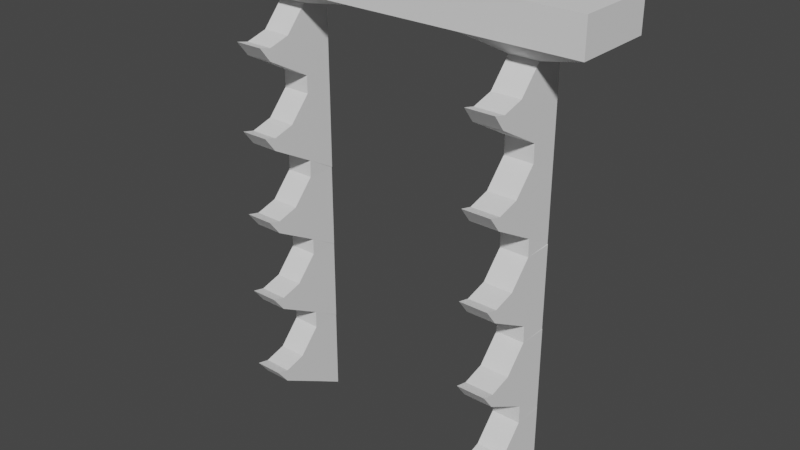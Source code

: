 # Source: weapon_rack_2.blend  (saved by Blender 2.81.16; exported with 4.5.12 LTS)
import bpy
from mathutils import Matrix  # noqa: F401  (used for matrix-valued properties, if any)

bpy.ops.wm.read_factory_settings(use_empty=True)
scene = bpy.context.scene
scene.name = 'Scene'

# ---- collections
col_collection = bpy.data.collections.new('Collection'); scene.collection.children.link(col_collection)

# ---- world
world_world = bpy.data.worlds.new('World'); scene.world = world_world
world_world.use_nodes = True; world_world.node_tree.nodes.clear()
_N = world_world.node_tree.nodes; _L = world_world.node_tree.links
n0 = _N.new('ShaderNodeOutputWorld'); n0.name = 'World Output'; n0.location = (300, 300)
n1 = _N.new('ShaderNodeBackground'); n1.name = 'Background'; n1.location = (10, 300)
n1.inputs[0].default_value = (0.05088, 0.05088, 0.05088, 1.0)
_L.new(n1.outputs[0], n0.inputs[0])
n0.is_active_output = True
world_world.color = (0.05088, 0.05088, 0.05088)
world_world.use_sun_shadow = False
world_world.sun_shadow_jitter_overblur = 0.0

# ---- meshes
me_cube_001 = bpy.data.meshes.new('Cube.001')
me_cube_001.from_pydata([(5.951, -1.0, 11.8), (5.951, -1.0, 12.89), (5.951, 0.8123, 11.8), (5.951, 0.8123, 12.89), (5.872, -1.741, 11.8), (5.872, -1.741, 12.89), (4.311, -0.9872, 11.27), (5.872, 0.8123, 12.89), (4.574, -1.741, 12.89), (4.574, -1.0, 12.89), (4.574, 0.8123, 11.8), (4.574, 0.8123, 12.89), (5.951, -1.741, 12.89), (5.951, -1.741, 11.8), (5.872, -1.0, 12.89), (4.574, -1.741, 11.8), (3.423, -0.9872, 11.27), (5.872, 0.8123, 11.8), (5.951, 0.3418, 11.8), (5.951, 0.3418, 12.89), (5.872, 0.3418, 12.89), (4.574, 0.3418, 12.89), (4.311, -0.06973, 11.27), (3.423, -0.06973, 11.27), (3.422, -0.06822, 7.057), (4.31, -0.06822, 7.057), (3.422, -2.731, 7.77), (4.31, -2.731, 7.77), (3.422, -0.9838, 6.529), (4.31, -0.9838, 6.529), (3.422, -0.06822, 6.013), (4.31, -0.06822, 6.013), (4.311, -0.06973, 9.177), (3.423, -0.06973, 9.177), (4.311, -2.375, 9.942), (3.423, -2.375, 9.942), (4.311, -0.06973, 10.22), (3.423, -0.06973, 10.22), (4.311, -2.347, 10.32), (3.423, -2.347, 10.32), (3.422, -1.666, 7.87), (4.31, -1.666, 7.87), (3.422, -0.06822, 8.101), (4.31, -0.06822, 8.101), (3.422, -2.346, 7.677), (4.31, -2.346, 7.677), (3.422, -0.06822, 7.579), (4.31, -0.06822, 7.579), (3.422, -2.374, 7.3), (4.31, -2.374, 7.3), (3.422, -0.06822, 6.535), (4.31, -0.06822, 6.535), (3.422, -0.06822, 8.623), (4.31, -0.06822, 8.623), (3.422, -0.9857, 8.623), (4.31, -0.9857, 8.623), (4.311, -0.06973, 10.74), (3.423, -0.06973, 10.74), (4.311, -1.667, 10.51), (3.423, -1.667, 10.51), (4.311, -0.06973, 8.655), (3.423, -0.06973, 8.655), (4.311, -0.9854, 9.171), (3.423, -0.9854, 9.171), (4.311, -2.732, 10.41), (3.423, -2.732, 10.41), (4.311, -0.06973, 9.699), (3.423, -0.06973, 9.699), (3.435, -0.07008, 4.427), (4.323, -0.07008, 4.427), (3.435, -2.733, 5.14), (4.323, -2.733, 5.14), (3.435, -0.9857, 3.899), (4.323, -0.9857, 3.899), (3.435, -0.07008, 3.387), (4.323, -0.07008, 3.382), (3.435, -1.668, 5.239), (4.323, -1.668, 5.239), (3.435, -0.07008, 5.471), (4.323, -0.07008, 5.471), (3.435, -2.348, 5.046), (4.323, -2.348, 5.046), (3.435, -0.07008, 4.949), (4.323, -0.07008, 4.949), (3.435, -2.376, 4.67), (4.323, -2.376, 4.67), (3.435, -0.07008, 3.905), (4.323, -0.07008, 3.905), (3.435, -0.07008, 5.993), (4.323, -0.07008, 5.993), (3.435, -0.9875, 5.993), (4.323, -0.9875, 5.993), (3.442, -0.0671, 1.818), (4.33, -0.0671, 1.818), (3.442, -2.73, 2.531), (4.33, -2.73, 2.531), (3.442, -0.9827, 1.291), (4.33, -0.9827, 1.291), (3.442, -0.0671, 0.7742), (4.33, -0.0671, 0.7742), (3.442, -1.665, 2.631), (4.33, -1.665, 2.631), (3.442, -0.0671, 2.863), (4.33, -0.0671, 2.863), (3.442, -2.345, 2.438), (4.33, -2.345, 2.438), (3.442, -0.0671, 2.341), (4.33, -0.0671, 2.341), (3.442, -2.373, 2.062), (4.33, -2.373, 2.062), (3.442, -0.0671, 1.296), (4.33, -0.0671, 1.296), (3.442, -0.0671, 3.363), (4.33, -0.0671, 3.363), (3.442, -0.9845, 3.385), (4.33, -0.9845, 3.385), (3.447, -0.06831, -0.8313), (4.334, -0.06831, -0.8313), (3.447, -2.731, -0.1183), (4.334, -2.731, -0.1183), (3.447, -0.9839, -1.359), (4.334, -0.9839, -1.359), (3.447, -0.06831, -1.876), (4.334, -0.06831, -1.876), (3.447, -1.666, -0.01869), (4.334, -1.666, -0.01869), (3.447, -0.06831, 0.2129), (4.334, -0.06831, 0.2129), (3.447, -2.346, -0.2116), (4.334, -2.346, -0.2116), (3.447, -0.06831, -0.3092), (4.334, -0.06831, -0.3092), (3.447, -2.374, -0.588), (4.334, -2.374, -0.588), (3.447, -0.06831, -1.353), (4.334, -0.06831, -1.353), (3.447, -0.06831, 0.735), (4.334, -0.06831, 0.735), (3.447, -0.9857, 0.735), (4.334, -0.9857, 0.735), (0.0, -1.0, 11.8), (0.0, -1.0, 12.89), (0.0, 0.8123, 11.8), (0.0, 0.8123, 12.89), (-5.951, -1.0, 11.8), (-5.951, -1.0, 12.89), (-5.951, 0.8123, 11.8), (-5.951, 0.8123, 12.89), (-5.872, -1.741, 11.8), (-5.872, -1.741, 12.89), (-4.311, -0.9872, 11.27), (-5.872, 0.8123, 12.89), (-4.574, -1.741, 12.89), (-4.574, -1.0, 12.89), (-4.574, 0.8123, 11.8), (-4.574, 0.8123, 12.89), (0.0, -1.741, 11.8), (0.0, -1.741, 12.89), (-5.951, -1.741, 12.89), (-5.951, -1.741, 11.8), (-5.872, -1.0, 12.89), (-4.574, -1.741, 11.8), (-3.423, -0.9872, 11.27), (-5.872, 0.8123, 11.8), (0.0, 0.3418, 11.8), (0.0, 0.3418, 12.89), (-5.951, 0.3418, 11.8), (-5.951, 0.3418, 12.89), (-5.872, 0.3418, 12.89), (-4.574, 0.3418, 12.89), (-4.311, -0.06973, 11.27), (-3.423, -0.06973, 11.27), (-3.422, -0.06822, 7.057), (-4.31, -0.06822, 7.057), (-3.422, -2.731, 7.77), (-4.31, -2.731, 7.77), (-3.422, -0.9838, 6.529), (-4.31, -0.9838, 6.529), (-3.422, -0.06822, 6.013), (-4.31, -0.06822, 6.013), (-4.311, -0.06973, 9.177), (-3.423, -0.06973, 9.177), (-4.311, -2.375, 9.942), (-3.423, -2.375, 9.942), (-4.311, -0.06973, 10.22), (-3.423, -0.06973, 10.22), (-4.311, -2.347, 10.32), (-3.423, -2.347, 10.32), (-3.422, -1.666, 7.87), (-4.31, -1.666, 7.87), (-3.422, -0.06822, 8.101), (-4.31, -0.06822, 8.101), (-3.422, -2.346, 7.677), (-4.31, -2.346, 7.677), (-3.422, -0.06822, 7.579), (-4.31, -0.06822, 7.579), (-3.422, -2.374, 7.3), (-4.31, -2.374, 7.3), (-3.422, -0.06822, 6.535), (-4.31, -0.06822, 6.535), (-3.422, -0.06822, 8.623), (-4.31, -0.06822, 8.623), (-3.422, -0.9857, 8.623), (-4.31, -0.9857, 8.623), (-4.311, -0.06973, 10.74), (-3.423, -0.06973, 10.74), (-4.311, -1.667, 10.51), (-3.423, -1.667, 10.51), (-4.311, -0.06973, 8.655), (-3.423, -0.06973, 8.655), (-4.311, -0.9854, 9.171), (-3.423, -0.9854, 9.171), (-4.311, -2.732, 10.41), (-3.423, -2.732, 10.41), (-4.311, -0.06973, 9.699), (-3.423, -0.06973, 9.699), (-3.435, -0.07008, 4.427), (-4.323, -0.07008, 4.427), (-3.435, -2.733, 5.14), (-4.323, -2.733, 5.14), (-3.435, -0.9857, 3.899), (-4.323, -0.9857, 3.899), (-3.435, -0.07008, 3.387), (-4.323, -0.07008, 3.382), (-3.435, -1.668, 5.239), (-4.323, -1.668, 5.239), (-3.435, -0.07008, 5.471), (-4.323, -0.07008, 5.471), (-3.435, -2.348, 5.046), (-4.323, -2.348, 5.046), (-3.435, -0.07008, 4.949), (-4.323, -0.07008, 4.949), (-3.435, -2.376, 4.67), (-4.323, -2.376, 4.67), (-3.435, -0.07008, 3.905), (-4.323, -0.07008, 3.905), (-3.435, -0.07008, 5.993), (-4.323, -0.07008, 5.993), (-3.435, -0.9875, 5.993), (-4.323, -0.9875, 5.993), (-3.442, -0.0671, 1.818), (-4.33, -0.0671, 1.818), (-3.442, -2.73, 2.531), (-4.33, -2.73, 2.531), (-3.442, -0.9827, 1.291), (-4.33, -0.9827, 1.291), (-3.442, -0.0671, 0.7742), (-4.33, -0.0671, 0.7742), (-3.442, -1.665, 2.631), (-4.33, -1.665, 2.631), (-3.442, -0.0671, 2.863), (-4.33, -0.0671, 2.863), (-3.442, -2.345, 2.438), (-4.33, -2.345, 2.438), (-3.442, -0.0671, 2.341), (-4.33, -0.0671, 2.341), (-3.442, -2.373, 2.062), (-4.33, -2.373, 2.062), (-3.442, -0.0671, 1.296), (-4.33, -0.0671, 1.296), (-3.442, -0.0671, 3.363), (-4.33, -0.0671, 3.363), (-3.442, -0.9845, 3.385), (-4.33, -0.9845, 3.385), (-3.447, -0.06831, -0.8313), (-4.334, -0.06831, -0.8313), (-3.447, -2.731, -0.1183), (-4.334, -2.731, -0.1183), (-3.447, -0.9839, -1.359), (-4.334, -0.9839, -1.359), (-3.447, -0.06831, -1.876), (-4.334, -0.06831, -1.876), (-3.447, -1.666, -0.01869), (-4.334, -1.666, -0.01869), (-3.447, -0.06831, 0.2129), (-4.334, -0.06831, 0.2129), (-3.447, -2.346, -0.2116), (-4.334, -2.346, -0.2116), (-3.447, -0.06831, -0.3092), (-4.334, -0.06831, -0.3092), (-3.447, -2.374, -0.588), (-4.334, -2.374, -0.588), (-3.447, -0.06831, -1.353), (-4.334, -0.06831, -1.353), (-3.447, -0.06831, 0.735), (-4.334, -0.06831, 0.735), (-3.447, -0.9857, 0.735), (-4.334, -0.9857, 0.735)], [], [(8, 157, 156, 15), (84, 86, 74, 72), (21, 165, 141, 9), (17, 7, 3, 2), (9, 8, 5, 14), (22, 18, 0, 6), (12, 5, 4, 13), (3, 7, 20, 19), (4, 15, 16, 6), (20, 21, 9, 14), (10, 11, 7, 17), (86, 87, 75, 74), (14, 5, 12, 1), (142, 143, 11, 10), (13, 4, 6, 0), (15, 156, 140, 16), (164, 23, 16, 140), (85, 84, 72, 73), (141, 157, 8, 9), (5, 8, 15, 4), (19, 20, 14, 1), (142, 10, 23, 164), (10, 17, 22, 23), (7, 11, 21, 20), (17, 2, 18, 22), (11, 143, 165, 21), (87, 85, 73, 75), (80, 82, 68, 70), (82, 83, 69, 68), (81, 80, 70, 71), (83, 81, 71, 69), (47, 45, 27, 25), (45, 44, 26, 27), (46, 47, 25, 24), (44, 46, 24, 26), (66, 64, 34, 32), (64, 65, 35, 34), (67, 66, 32, 33), (65, 67, 33, 35), (59, 57, 37, 39), (57, 56, 36, 37), (58, 59, 39, 38), (56, 58, 38, 36), (51, 49, 29, 31), (49, 48, 28, 29), (50, 51, 31, 30), (48, 50, 30, 28), (54, 52, 42, 40), (52, 53, 43, 42), (55, 54, 40, 41), (53, 55, 41, 43), (43, 41, 45, 47), (41, 40, 44, 45), (42, 43, 47, 46), (40, 42, 46, 44), (26, 24, 50, 48), (24, 25, 51, 50), (27, 26, 48, 49), (25, 27, 49, 51), (22, 6, 58, 56), (6, 16, 59, 58), (23, 22, 56, 57), (16, 23, 57, 59), (35, 33, 61, 63), (33, 32, 60, 61), (34, 35, 63, 62), (32, 34, 62, 60), (39, 37, 67, 65), (37, 36, 66, 67), (38, 39, 65, 64), (36, 38, 64, 66), (90, 88, 78, 76), (88, 89, 79, 78), (91, 90, 76, 77), (89, 91, 77, 79), (79, 77, 81, 83), (77, 76, 80, 81), (78, 79, 83, 82), (76, 78, 82, 80), (70, 68, 86, 84), (68, 69, 87, 86), (71, 70, 84, 85), (69, 71, 85, 87), (108, 110, 98, 96), (110, 111, 99, 98), (109, 108, 96, 97), (111, 109, 97, 99), (104, 106, 92, 94), (106, 107, 93, 92), (105, 104, 94, 95), (107, 105, 95, 93), (114, 112, 102, 100), (112, 113, 103, 102), (115, 114, 100, 101), (113, 115, 101, 103), (103, 101, 105, 107), (101, 100, 104, 105), (102, 103, 107, 106), (100, 102, 106, 104), (94, 92, 110, 108), (92, 93, 111, 110), (95, 94, 108, 109), (93, 95, 109, 111), (132, 134, 122, 120), (134, 135, 123, 122), (133, 132, 120, 121), (135, 133, 121, 123), (128, 130, 116, 118), (130, 131, 117, 116), (129, 128, 118, 119), (131, 129, 119, 117), (138, 136, 126, 124), (136, 137, 127, 126), (139, 138, 124, 125), (137, 139, 125, 127), (127, 125, 129, 131), (125, 124, 128, 129), (126, 127, 131, 130), (124, 126, 130, 128), (118, 116, 134, 132), (116, 117, 135, 134), (119, 118, 132, 133), (117, 119, 133, 135), (74, 75, 113, 112), (75, 73, 115, 113), (73, 72, 114, 115), (72, 74, 112, 114), (30, 31, 89, 88), (31, 29, 91, 89), (29, 28, 90, 91), (28, 30, 88, 90), (52, 61, 60, 53), (53, 60, 62, 55), (55, 62, 63, 54), (54, 63, 61, 52), (98, 99, 137, 136), (99, 97, 139, 137), (97, 96, 138, 139), (96, 98, 136, 138), (123, 121, 120, 122), (164, 142, 143, 165), (152, 161, 156, 157), (232, 220, 222, 234), (169, 153, 141, 165), (163, 146, 147, 151), (153, 160, 149, 152), (170, 150, 144, 166), (141, 157, 156, 140), (158, 159, 148, 149), (147, 167, 168, 151), (148, 150, 162, 161), (168, 160, 153, 169), (154, 163, 151, 155), (234, 222, 223, 235), (160, 145, 158, 149), (142, 154, 155, 143), (159, 144, 150, 148), (161, 162, 140, 156), (164, 140, 162, 171), (233, 221, 220, 232), (141, 153, 152, 157), (149, 148, 161, 152), (167, 145, 160, 168), (142, 164, 171, 154), (154, 171, 170, 163), (151, 168, 169, 155), (163, 170, 166, 146), (155, 169, 165, 143), (235, 223, 221, 233), (140, 164, 165, 141), (228, 218, 216, 230), (230, 216, 217, 231), (229, 219, 218, 228), (231, 217, 219, 229), (195, 173, 175, 193), (193, 175, 174, 192), (194, 172, 173, 195), (192, 174, 172, 194), (214, 180, 182, 212), (212, 182, 183, 213), (215, 181, 180, 214), (213, 183, 181, 215), (207, 187, 185, 205), (205, 185, 184, 204), (206, 186, 187, 207), (204, 184, 186, 206), (199, 179, 177, 197), (197, 177, 176, 196), (198, 178, 179, 199), (196, 176, 178, 198), (202, 188, 190, 200), (200, 190, 191, 201), (203, 189, 188, 202), (201, 191, 189, 203), (191, 195, 193, 189), (189, 193, 192, 188), (190, 194, 195, 191), (188, 192, 194, 190), (174, 196, 198, 172), (172, 198, 199, 173), (175, 197, 196, 174), (173, 199, 197, 175), (170, 204, 206, 150), (150, 206, 207, 162), (171, 205, 204, 170), (162, 207, 205, 171), (183, 211, 209, 181), (181, 209, 208, 180), (182, 210, 211, 183), (180, 208, 210, 182), (187, 213, 215, 185), (185, 215, 214, 184), (186, 212, 213, 187), (184, 214, 212, 186), (238, 224, 226, 236), (236, 226, 227, 237), (239, 225, 224, 238), (237, 227, 225, 239), (227, 231, 229, 225), (225, 229, 228, 224), (226, 230, 231, 227), (224, 228, 230, 226), (218, 232, 234, 216), (216, 234, 235, 217), (219, 233, 232, 218), (217, 235, 233, 219), (256, 244, 246, 258), (258, 246, 247, 259), (257, 245, 244, 256), (259, 247, 245, 257), (252, 242, 240, 254), (254, 240, 241, 255), (253, 243, 242, 252), (255, 241, 243, 253), (262, 248, 250, 260), (260, 250, 251, 261), (263, 249, 248, 262), (261, 251, 249, 263), (251, 255, 253, 249), (249, 253, 252, 248), (250, 254, 255, 251), (248, 252, 254, 250), (242, 256, 258, 240), (240, 258, 259, 241), (243, 257, 256, 242), (241, 259, 257, 243), (280, 268, 270, 282), (282, 270, 271, 283), (281, 269, 268, 280), (283, 271, 269, 281), (276, 266, 264, 278), (278, 264, 265, 279), (277, 267, 266, 276), (279, 265, 267, 277), (286, 272, 274, 284), (284, 274, 275, 285), (287, 273, 272, 286), (285, 275, 273, 287), (275, 279, 277, 273), (273, 277, 276, 272), (274, 278, 279, 275), (272, 276, 278, 274), (266, 280, 282, 264), (264, 282, 283, 265), (267, 281, 280, 266), (265, 283, 281, 267), (222, 260, 261, 223), (223, 261, 263, 221), (221, 263, 262, 220), (220, 262, 260, 222), (178, 236, 237, 179), (179, 237, 239, 177), (177, 239, 238, 176), (176, 238, 236, 178), (200, 201, 208, 209), (201, 203, 210, 208), (203, 202, 211, 210), (202, 200, 209, 211), (246, 284, 285, 247), (247, 285, 287, 245), (245, 287, 286, 244), (244, 286, 284, 246), (271, 270, 268, 269), (2, 3, 19, 1, 12, 13, 0, 18), (146, 166, 144, 159, 158, 145, 167, 147)])
_uv = me_cube_001.uv_layers.new(name='UVMap')
_uv.uv.foreach_set('vector', [0.625, 0.8355, 0.625, 1.0, 0.375, 1.0, 0.375, 0.8355, 0.2895, 0.75, 0.2895, 0.5649, 0.2895, 0.5649, 0.2895, 0.75, 0.7105, 0.5649, 0.875, 0.5649, 0.875, 0.75, 0.7105, 0.75, 0.375, 0.4611, 0.625, 0.4611, 0.625, 0.5, 0.375, 0.5, 0.7105, 0.75, 0.7105, 0.75, 0.6639, 0.75, 0.6639, 0.75, 0.3361, 0.5649, 0.375, 0.5649, 0.375, 0.75, 0.3361, 0.75, 0.625, 0.75, 0.625, 0.7889, 0.375, 0.7889, 0.375, 0.75, 0.625, 0.5, 0.6639, 0.5, 0.6639, 0.5649, 0.625, 0.5649, 0.3361, 0.75, 0.2895, 0.75, 0.2895, 0.75, 0.3361, 0.75, 0.6639, 0.5649, 0.7105, 0.5649, 0.7105, 0.75, 0.6639, 0.75, 0.375, 0.4145, 0.625, 0.4145, 0.625, 0.4611, 0.375, 0.4611, 0.2895, 0.5649, 0.3361, 0.5649, 0.3361, 0.5649, 0.2895, 0.5649, 0.6639, 0.75, 0.6639, 0.75, 0.625, 0.75, 0.625, 0.75, 0.375, 0.25, 0.625, 0.25, 0.625, 0.4145, 0.375, 0.4145, 0.375, 0.75, 0.3361, 0.75, 0.3361, 0.75, 0.375, 0.75, 0.2895, 0.75, 0.125, 0.75, 0.125, 0.75, 0.2895, 0.75, 0.125, 0.5649, 0.2895, 0.5649, 0.2895, 0.75, 0.125, 0.75, 0.3361, 0.75, 0.2895, 0.75, 0.2895, 0.75, 0.3361, 0.75, 0.875, 0.75, 0.875, 0.75, 0.7105, 0.75, 0.7105, 0.75, 0.625, 0.7889, 0.625, 0.8355, 0.375, 0.8355, 0.375, 0.7889, 0.625, 0.5649, 0.6639, 0.5649, 0.6639, 0.75, 0.625, 0.75, 0.125, 0.5, 0.2895, 0.5, 0.2895, 0.5649, 0.125, 0.5649, 0.2895, 0.5, 0.3361, 0.5, 0.3361, 0.5649, 0.2895, 0.5649, 0.6639, 0.5, 0.7105, 0.5, 0.7105, 0.5649, 0.6639, 0.5649, 0.3361, 0.5, 0.375, 0.5, 0.375, 0.5649, 0.3361, 0.5649, 0.7105, 0.5, 0.875, 0.5, 0.875, 0.5649, 0.7105, 0.5649, 0.3361, 0.5649, 0.3361, 0.75, 0.3361, 0.75, 0.3361, 0.5649, 0.2895, 0.75, 0.2895, 0.5649, 0.2895, 0.5649, 0.2895, 0.75, 0.2895, 0.5649, 0.3361, 0.5649, 0.3361, 0.5649, 0.2895, 0.5649, 0.3361, 0.75, 0.2895, 0.75, 0.2895, 0.75, 0.3361, 0.75, 0.3361, 0.5649, 0.3361, 0.75, 0.3361, 0.75, 0.3361, 0.5649, 0.3361, 0.5649, 0.3361, 0.75, 0.3361, 0.75, 0.3361, 0.5649, 0.3361, 0.75, 0.2895, 0.75, 0.2895, 0.75, 0.3361, 0.75, 0.2895, 0.5649, 0.3361, 0.5649, 0.3361, 0.5649, 0.2895, 0.5649, 0.2895, 0.75, 0.2895, 0.5649, 0.2895, 0.5649, 0.2895, 0.75, 0.3361, 0.5649, 0.3361, 0.75, 0.3361, 0.75, 0.3361, 0.5649, 0.3361, 0.75, 0.2895, 0.75, 0.2895, 0.75, 0.3361, 0.75, 0.2895, 0.5649, 0.3361, 0.5649, 0.3361, 0.5649, 0.2895, 0.5649, 0.2895, 0.75, 0.2895, 0.5649, 0.2895, 0.5649, 0.2895, 0.75, 0.2895, 0.75, 0.2895, 0.5649, 0.2895, 0.5649, 0.2895, 0.75, 0.2895, 0.5649, 0.3361, 0.5649, 0.3361, 0.5649, 0.2895, 0.5649, 0.3361, 0.75, 0.2895, 0.75, 0.2895, 0.75, 0.3361, 0.75, 0.3361, 0.5649, 0.3361, 0.75, 0.3361, 0.75, 0.3361, 0.5649, 0.3361, 0.5649, 0.3361, 0.75, 0.3361, 0.75, 0.3361, 0.5649, 0.3361, 0.75, 0.2895, 0.75, 0.2895, 0.75, 0.3361, 0.75, 0.2895, 0.5649, 0.3361, 0.5649, 0.3361, 0.5649, 0.2895, 0.5649, 0.2895, 0.75, 0.2895, 0.5649, 0.2895, 0.5649, 0.2895, 0.75, 0.2895, 0.75, 0.2895, 0.5649, 0.2895, 0.5649, 0.2895, 0.75, 0.2895, 0.5649, 0.3361, 0.5649, 0.3361, 0.5649, 0.2895, 0.5649, 0.3361, 0.75, 0.2895, 0.75, 0.2895, 0.75, 0.3361, 0.75, 0.3361, 0.5649, 0.3361, 0.75, 0.3361, 0.75, 0.3361, 0.5649, 0.3361, 0.5649, 0.3361, 0.75, 0.3361, 0.75, 0.3361, 0.5649, 0.3361, 0.75, 0.2895, 0.75, 0.2895, 0.75, 0.3361, 0.75, 0.2895, 0.5649, 0.3361, 0.5649, 0.3361, 0.5649, 0.2895, 0.5649, 0.2895, 0.75, 0.2895, 0.5649, 0.2895, 0.5649, 0.2895, 0.75, 0.2895, 0.75, 0.2895, 0.5649, 0.2895, 0.5649, 0.2895, 0.75, 0.2895, 0.5649, 0.3361, 0.5649, 0.3361, 0.5649, 0.2895, 0.5649, 0.3361, 0.75, 0.2895, 0.75, 0.2895, 0.75, 0.3361, 0.75, 0.3361, 0.5649, 0.3361, 0.75, 0.3361, 0.75, 0.3361, 0.5649, 0.3361, 0.5649, 0.3361, 0.75, 0.3361, 0.75, 0.3361, 0.5649, 0.3361, 0.75, 0.2895, 0.75, 0.2895, 0.75, 0.3361, 0.75, 0.2895, 0.5649, 0.3361, 0.5649, 0.3361, 0.5649, 0.2895, 0.5649, 0.2895, 0.75, 0.2895, 0.5649, 0.2895, 0.5649, 0.2895, 0.75, 0.2895, 0.75, 0.2895, 0.5649, 0.2895, 0.5649, 0.2895, 0.75, 0.2895, 0.5649, 0.3361, 0.5649, 0.3361, 0.5649, 0.2895, 0.5649, 0.3361, 0.75, 0.2895, 0.75, 0.2895, 0.75, 0.3361, 0.75, 0.3361, 0.5649, 0.3361, 0.75, 0.3361, 0.75, 0.3361, 0.5649, 0.2895, 0.75, 0.2895, 0.5649, 0.2895, 0.5649, 0.2895, 0.75, 0.2895, 0.5649, 0.3361, 0.5649, 0.3361, 0.5649, 0.2895, 0.5649, 0.3361, 0.75, 0.2895, 0.75, 0.2895, 0.75, 0.3361, 0.75, 0.3361, 0.5649, 0.3361, 0.75, 0.3361, 0.75, 0.3361, 0.5649, 0.2895, 0.75, 0.2895, 0.5649, 0.2895, 0.5649, 0.2895, 0.75, 0.2895, 0.5649, 0.3361, 0.5649, 0.3361, 0.5649, 0.2895, 0.5649, 0.3361, 0.75, 0.2895, 0.75, 0.2895, 0.75, 0.3361, 0.75, 0.3361, 0.5649, 0.3361, 0.75, 0.3361, 0.75, 0.3361, 0.5649, 0.3361, 0.5649, 0.3361, 0.75, 0.3361, 0.75, 0.3361, 0.5649, 0.3361, 0.75, 0.2895, 0.75, 0.2895, 0.75, 0.3361, 0.75, 0.2895, 0.5649, 0.3361, 0.5649, 0.3361, 0.5649, 0.2895, 0.5649, 0.2895, 0.75, 0.2895, 0.5649, 0.2895, 0.5649, 0.2895, 0.75, 0.2895, 0.75, 0.2895, 0.5649, 0.2895, 0.5649, 0.2895, 0.75, 0.2895, 0.5649, 0.3361, 0.5649, 0.3361, 0.5649, 0.2895, 0.5649, 0.3361, 0.75, 0.2895, 0.75, 0.2895, 0.75, 0.3361, 0.75, 0.3361, 0.5649, 0.3361, 0.75, 0.3361, 0.75, 0.3361, 0.5649, 0.2895, 0.75, 0.2895, 0.5649, 0.2895, 0.5649, 0.2895, 0.75, 0.2895, 0.5649, 0.3361, 0.5649, 0.3361, 0.5649, 0.2895, 0.5649, 0.3361, 0.75, 0.2895, 0.75, 0.2895, 0.75, 0.3361, 0.75, 0.3361, 0.5649, 0.3361, 0.75, 0.3361, 0.75, 0.3361, 0.5649, 0.2895, 0.75, 0.2895, 0.5649, 0.2895, 0.5649, 0.2895, 0.75, 0.2895, 0.5649, 0.3361, 0.5649, 0.3361, 0.5649, 0.2895, 0.5649, 0.3361, 0.75, 0.2895, 0.75, 0.2895, 0.75, 0.3361, 0.75, 0.3361, 0.5649, 0.3361, 0.75, 0.3361, 0.75, 0.3361, 0.5649, 0.2895, 0.75, 0.2895, 0.5649, 0.2895, 0.5649, 0.2895, 0.75, 0.2895, 0.5649, 0.3361, 0.5649, 0.3361, 0.5649, 0.2895, 0.5649, 0.3361, 0.75, 0.2895, 0.75, 0.2895, 0.75, 0.3361, 0.75, 0.3361, 0.5649, 0.3361, 0.75, 0.3361, 0.75, 0.3361, 0.5649, 0.3361, 0.5649, 0.3361, 0.75, 0.3361, 0.75, 0.3361, 0.5649, 0.3361, 0.75, 0.2895, 0.75, 0.2895, 0.75, 0.3361, 0.75, 0.2895, 0.5649, 0.3361, 0.5649, 0.3361, 0.5649, 0.2895, 0.5649, 0.2895, 0.75, 0.2895, 0.5649, 0.2895, 0.5649, 0.2895, 0.75, 0.2895, 0.75, 0.2895, 0.5649, 0.2895, 0.5649, 0.2895, 0.75, 0.2895, 0.5649, 0.3361, 0.5649, 0.3361, 0.5649, 0.2895, 0.5649, 0.3361, 0.75, 0.2895, 0.75, 0.2895, 0.75, 0.3361, 0.75, 0.3361, 0.5649, 0.3361, 0.75, 0.3361, 0.75, 0.3361, 0.5649, 0.2895, 0.75, 0.2895, 0.5649, 0.2895, 0.5649, 0.2895, 0.75, 0.2895, 0.5649, 0.3361, 0.5649, 0.3361, 0.5649, 0.2895, 0.5649, 0.3361, 0.75, 0.2895, 0.75, 0.2895, 0.75, 0.3361, 0.75, 0.3361, 0.5649, 0.3361, 0.75, 0.3361, 0.75, 0.3361, 0.5649, 0.2895, 0.75, 0.2895, 0.5649, 0.2895, 0.5649, 0.2895, 0.75, 0.2895, 0.5649, 0.3361, 0.5649, 0.3361, 0.5649, 0.2895, 0.5649, 0.3361, 0.75, 0.2895, 0.75, 0.2895, 0.75, 0.3361, 0.75, 0.3361, 0.5649, 0.3361, 0.75, 0.3361, 0.75, 0.3361, 0.5649, 0.2895, 0.75, 0.2895, 0.5649, 0.2895, 0.5649, 0.2895, 0.75, 0.2895, 0.5649, 0.3361, 0.5649, 0.3361, 0.5649, 0.2895, 0.5649, 0.3361, 0.75, 0.2895, 0.75, 0.2895, 0.75, 0.3361, 0.75, 0.3361, 0.5649, 0.3361, 0.75, 0.3361, 0.75, 0.3361, 0.5649, 0.3361, 0.5649, 0.3361, 0.75, 0.3361, 0.75, 0.3361, 0.5649, 0.3361, 0.75, 0.2895, 0.75, 0.2895, 0.75, 0.3361, 0.75, 0.2895, 0.5649, 0.3361, 0.5649, 0.3361, 0.5649, 0.2895, 0.5649, 0.2895, 0.75, 0.2895, 0.5649, 0.2895, 0.5649, 0.2895, 0.75, 0.2895, 0.75, 0.2895, 0.5649, 0.2895, 0.5649, 0.2895, 0.75, 0.2895, 0.5649, 0.3361, 0.5649, 0.3361, 0.5649, 0.2895, 0.5649, 0.3361, 0.75, 0.2895, 0.75, 0.2895, 0.75, 0.3361, 0.75, 0.3361, 0.5649, 0.3361, 0.75, 0.3361, 0.75, 0.3361, 0.5649, 0.2895, 0.5649, 0.3361, 0.5649, 0.3361, 0.5649, 0.2895, 0.5649, 0.3361, 0.5649, 0.3361, 0.75, 0.3361, 0.75, 0.3361, 0.5649, 0.3361, 0.75, 0.2895, 0.75, 0.2895, 0.75, 0.3361, 0.75, 0.2895, 0.75, 0.2895, 0.5649, 0.2895, 0.5649, 0.2895, 0.75, 0.2895, 0.5649, 0.3361, 0.5649, 0.3361, 0.5649, 0.2895, 0.5649, 0.3361, 0.5649, 0.3361, 0.75, 0.3361, 0.75, 0.3361, 0.5649, 0.3361, 0.75, 0.2895, 0.75, 0.2895, 0.75, 0.3361, 0.75, 0.2895, 0.75, 0.2895, 0.5649, 0.2895, 0.5649, 0.2895, 0.75, 0.2895, 0.5649, 0.2895, 0.5649, 0.3361, 0.5649, 0.3361, 0.5649, 0.3361, 0.5649, 0.3361, 0.5649, 0.3361, 0.75, 0.3361, 0.75, 0.3361, 0.75, 0.3361, 0.75, 0.2895, 0.75, 0.2895, 0.75, 0.2895, 0.75, 0.2895, 0.75, 0.2895, 0.5649, 0.2895, 0.5649, 0.2895, 0.5649, 0.3361, 0.5649, 0.3361, 0.5649, 0.2895, 0.5649, 0.3361, 0.5649, 0.3361, 0.75, 0.3361, 0.75, 0.3361, 0.5649, 0.3361, 0.75, 0.2895, 0.75, 0.2895, 0.75, 0.3361, 0.75, 0.2895, 0.75, 0.2895, 0.5649, 0.2895, 0.5649, 0.2895, 0.75, 0.3361, 0.5649, 0.3361, 0.75, 0.2895, 0.75, 0.2895, 0.5649, 0.375, 0.1851, 0.375, 0.25, 0.625, 0.25, 0.625, 0.1851, 0.625, 0.8355, 0.375, 0.8355, 0.375, 1.0, 0.625, 1.0, 0.2895, 0.75, 0.2895, 0.75, 0.2895, 0.5649, 0.2895, 0.5649, 0.7105, 0.5649, 0.7105, 0.75, 0.875, 0.75, 0.875, 0.5649, 0.375, 0.4611, 0.375, 0.5, 0.625, 0.5, 0.625, 0.4611, 0.7105, 0.75, 0.6639, 0.75, 0.6639, 0.75, 0.7105, 0.75, 0.3361, 0.5649, 0.3361, 0.75, 0.375, 0.75, 0.375, 0.5649, 0.625, 0.0, 0.625, 0.0, 0.375, 0.0, 0.375, 0.0, 0.625, 0.75, 0.375, 0.75, 0.375, 0.7889, 0.625, 0.7889, 0.625, 0.5, 0.625, 0.5649, 0.6639, 0.5649, 0.6639, 0.5, 0.3361, 0.75, 0.3361, 0.75, 0.2895, 0.75, 0.2895, 0.75, 0.6639, 0.5649, 0.6639, 0.75, 0.7105, 0.75, 0.7105, 0.5649, 0.375, 0.4145, 0.375, 0.4611, 0.625, 0.4611, 0.625, 0.4145, 0.2895, 0.5649, 0.2895, 0.5649, 0.3361, 0.5649, 0.3361, 0.5649, 0.6639, 0.75, 0.625, 0.75, 0.625, 0.75, 0.6639, 0.75, 0.375, 0.25, 0.375, 0.4145, 0.625, 0.4145, 0.625, 0.25, 0.375, 0.75, 0.375, 0.75, 0.3361, 0.75, 0.3361, 0.75, 0.2895, 0.75, 0.2895, 0.75, 0.125, 0.75, 0.125, 0.75, 0.125, 0.5649, 0.125, 0.75, 0.2895, 0.75, 0.2895, 0.5649, 0.3361, 0.75, 0.3361, 0.75, 0.2895, 0.75, 0.2895, 0.75, 0.875, 0.75, 0.7105, 0.75, 0.7105, 0.75, 0.875, 0.75, 0.625, 0.7889, 0.375, 0.7889, 0.375, 0.8355, 0.625, 0.8355, 0.625, 0.5649, 0.625, 0.75, 0.6639, 0.75, 0.6639, 0.5649, 0.125, 0.5, 0.125, 0.5649, 0.2895, 0.5649, 0.2895, 0.5, 0.2895, 0.5, 0.2895, 0.5649, 0.3361, 0.5649, 0.3361, 0.5, 0.6639, 0.5, 0.6639, 0.5649, 0.7105, 0.5649, 0.7105, 0.5, 0.3361, 0.5, 0.3361, 0.5649, 0.375, 0.5649, 0.375, 0.5, 0.7105, 0.5, 0.7105, 0.5649, 0.875, 0.5649, 0.875, 0.5, 0.3361, 0.5649, 0.3361, 0.5649, 0.3361, 0.75, 0.3361, 0.75, 0.375, 0.0, 0.375, 0.1851, 0.625, 0.1851, 0.625, 0.0, 0.2895, 0.75, 0.2895, 0.75, 0.2895, 0.5649, 0.2895, 0.5649, 0.2895, 0.5649, 0.2895, 0.5649, 0.3361, 0.5649, 0.3361, 0.5649, 0.3361, 0.75, 0.3361, 0.75, 0.2895, 0.75, 0.2895, 0.75, 0.3361, 0.5649, 0.3361, 0.5649, 0.3361, 0.75, 0.3361, 0.75, 0.3361, 0.5649, 0.3361, 0.5649, 0.3361, 0.75, 0.3361, 0.75, 0.3361, 0.75, 0.3361, 0.75, 0.2895, 0.75, 0.2895, 0.75, 0.2895, 0.5649, 0.2895, 0.5649, 0.3361, 0.5649, 0.3361, 0.5649, 0.2895, 0.75, 0.2895, 0.75, 0.2895, 0.5649, 0.2895, 0.5649, 0.3361, 0.5649, 0.3361, 0.5649, 0.3361, 0.75, 0.3361, 0.75, 0.3361, 0.75, 0.3361, 0.75, 0.2895, 0.75, 0.2895, 0.75, 0.2895, 0.5649, 0.2895, 0.5649, 0.3361, 0.5649, 0.3361, 0.5649, 0.2895, 0.75, 0.2895, 0.75, 0.2895, 0.5649, 0.2895, 0.5649, 0.2895, 0.75, 0.2895, 0.75, 0.2895, 0.5649, 0.2895, 0.5649, 0.2895, 0.5649, 0.2895, 0.5649, 0.3361, 0.5649, 0.3361, 0.5649, 0.3361, 0.75, 0.3361, 0.75, 0.2895, 0.75, 0.2895, 0.75, 0.3361, 0.5649, 0.3361, 0.5649, 0.3361, 0.75, 0.3361, 0.75, 0.3361, 0.5649, 0.3361, 0.5649, 0.3361, 0.75, 0.3361, 0.75, 0.3361, 0.75, 0.3361, 0.75, 0.2895, 0.75, 0.2895, 0.75, 0.2895, 0.5649, 0.2895, 0.5649, 0.3361, 0.5649, 0.3361, 0.5649, 0.2895, 0.75, 0.2895, 0.75, 0.2895, 0.5649, 0.2895, 0.5649, 0.2895, 0.75, 0.2895, 0.75, 0.2895, 0.5649, 0.2895, 0.5649, 0.2895, 0.5649, 0.2895, 0.5649, 0.3361, 0.5649, 0.3361, 0.5649, 0.3361, 0.75, 0.3361, 0.75, 0.2895, 0.75, 0.2895, 0.75, 0.3361, 0.5649, 0.3361, 0.5649, 0.3361, 0.75, 0.3361, 0.75, 0.3361, 0.5649, 0.3361, 0.5649, 0.3361, 0.75, 0.3361, 0.75, 0.3361, 0.75, 0.3361, 0.75, 0.2895, 0.75, 0.2895, 0.75, 0.2895, 0.5649, 0.2895, 0.5649, 0.3361, 0.5649, 0.3361, 0.5649, 0.2895, 0.75, 0.2895, 0.75, 0.2895, 0.5649, 0.2895, 0.5649, 0.2895, 0.75, 0.2895, 0.75, 0.2895, 0.5649, 0.2895, 0.5649, 0.2895, 0.5649, 0.2895, 0.5649, 0.3361, 0.5649, 0.3361, 0.5649, 0.3361, 0.75, 0.3361, 0.75, 0.2895, 0.75, 0.2895, 0.75, 0.3361, 0.5649, 0.3361, 0.5649, 0.3361, 0.75, 0.3361, 0.75, 0.3361, 0.5649, 0.3361, 0.5649, 0.3361, 0.75, 0.3361, 0.75, 0.3361, 0.75, 0.3361, 0.75, 0.2895, 0.75, 0.2895, 0.75, 0.2895, 0.5649, 0.2895, 0.5649, 0.3361, 0.5649, 0.3361, 0.5649, 0.2895, 0.75, 0.2895, 0.75, 0.2895, 0.5649, 0.2895, 0.5649, 0.2895, 0.75, 0.2895, 0.75, 0.2895, 0.5649, 0.2895, 0.5649, 0.2895, 0.5649, 0.2895, 0.5649, 0.3361, 0.5649, 0.3361, 0.5649, 0.3361, 0.75, 0.3361, 0.75, 0.2895, 0.75, 0.2895, 0.75, 0.3361, 0.5649, 0.3361, 0.5649, 0.3361, 0.75, 0.3361, 0.75, 0.2895, 0.75, 0.2895, 0.75, 0.2895, 0.5649, 0.2895, 0.5649, 0.2895, 0.5649, 0.2895, 0.5649, 0.3361, 0.5649, 0.3361, 0.5649, 0.3361, 0.75, 0.3361, 0.75, 0.2895, 0.75, 0.2895, 0.75, 0.3361, 0.5649, 0.3361, 0.5649, 0.3361, 0.75, 0.3361, 0.75, 0.2895, 0.75, 0.2895, 0.75, 0.2895, 0.5649, 0.2895, 0.5649, 0.2895, 0.5649, 0.2895, 0.5649, 0.3361, 0.5649, 0.3361, 0.5649, 0.3361, 0.75, 0.3361, 0.75, 0.2895, 0.75, 0.2895, 0.75, 0.3361, 0.5649, 0.3361, 0.5649, 0.3361, 0.75, 0.3361, 0.75, 0.3361, 0.5649, 0.3361, 0.5649, 0.3361, 0.75, 0.3361, 0.75, 0.3361, 0.75, 0.3361, 0.75, 0.2895, 0.75, 0.2895, 0.75, 0.2895, 0.5649, 0.2895, 0.5649, 0.3361, 0.5649, 0.3361, 0.5649, 0.2895, 0.75, 0.2895, 0.75, 0.2895, 0.5649, 0.2895, 0.5649, 0.2895, 0.75, 0.2895, 0.75, 0.2895, 0.5649, 0.2895, 0.5649, 0.2895, 0.5649, 0.2895, 0.5649, 0.3361, 0.5649, 0.3361, 0.5649, 0.3361, 0.75, 0.3361, 0.75, 0.2895, 0.75, 0.2895, 0.75, 0.3361, 0.5649, 0.3361, 0.5649, 0.3361, 0.75, 0.3361, 0.75, 0.2895, 0.75, 0.2895, 0.75, 0.2895, 0.5649, 0.2895, 0.5649, 0.2895, 0.5649, 0.2895, 0.5649, 0.3361, 0.5649, 0.3361, 0.5649, 0.3361, 0.75, 0.3361, 0.75, 0.2895, 0.75, 0.2895, 0.75, 0.3361, 0.5649, 0.3361, 0.5649, 0.3361, 0.75, 0.3361, 0.75, 0.2895, 0.75, 0.2895, 0.75, 0.2895, 0.5649, 0.2895, 0.5649, 0.2895, 0.5649, 0.2895, 0.5649, 0.3361, 0.5649, 0.3361, 0.5649, 0.3361, 0.75, 0.3361, 0.75, 0.2895, 0.75, 0.2895, 0.75, 0.3361, 0.5649, 0.3361, 0.5649, 0.3361, 0.75, 0.3361, 0.75, 0.2895, 0.75, 0.2895, 0.75, 0.2895, 0.5649, 0.2895, 0.5649, 0.2895, 0.5649, 0.2895, 0.5649, 0.3361, 0.5649, 0.3361, 0.5649, 0.3361, 0.75, 0.3361, 0.75, 0.2895, 0.75, 0.2895, 0.75, 0.3361, 0.5649, 0.3361, 0.5649, 0.3361, 0.75, 0.3361, 0.75, 0.3361, 0.5649, 0.3361, 0.5649, 0.3361, 0.75, 0.3361, 0.75, 0.3361, 0.75, 0.3361, 0.75, 0.2895, 0.75, 0.2895, 0.75, 0.2895, 0.5649, 0.2895, 0.5649, 0.3361, 0.5649, 0.3361, 0.5649, 0.2895, 0.75, 0.2895, 0.75, 0.2895, 0.5649, 0.2895, 0.5649, 0.2895, 0.75, 0.2895, 0.75, 0.2895, 0.5649, 0.2895, 0.5649, 0.2895, 0.5649, 0.2895, 0.5649, 0.3361, 0.5649, 0.3361, 0.5649, 0.3361, 0.75, 0.3361, 0.75, 0.2895, 0.75, 0.2895, 0.75, 0.3361, 0.5649, 0.3361, 0.5649, 0.3361, 0.75, 0.3361, 0.75, 0.2895, 0.75, 0.2895, 0.75, 0.2895, 0.5649, 0.2895, 0.5649, 0.2895, 0.5649, 0.2895, 0.5649, 0.3361, 0.5649, 0.3361, 0.5649, 0.3361, 0.75, 0.3361, 0.75, 0.2895, 0.75, 0.2895, 0.75, 0.3361, 0.5649, 0.3361, 0.5649, 0.3361, 0.75, 0.3361, 0.75, 0.2895, 0.75, 0.2895, 0.75, 0.2895, 0.5649, 0.2895, 0.5649, 0.2895, 0.5649, 0.2895, 0.5649, 0.3361, 0.5649, 0.3361, 0.5649, 0.3361, 0.75, 0.3361, 0.75, 0.2895, 0.75, 0.2895, 0.75, 0.3361, 0.5649, 0.3361, 0.5649, 0.3361, 0.75, 0.3361, 0.75, 0.2895, 0.75, 0.2895, 0.75, 0.2895, 0.5649, 0.2895, 0.5649, 0.2895, 0.5649, 0.2895, 0.5649, 0.3361, 0.5649, 0.3361, 0.5649, 0.3361, 0.75, 0.3361, 0.75, 0.2895, 0.75, 0.2895, 0.75, 0.3361, 0.5649, 0.3361, 0.5649, 0.3361, 0.75, 0.3361, 0.75, 0.3361, 0.5649, 0.3361, 0.5649, 0.3361, 0.75, 0.3361, 0.75, 0.3361, 0.75, 0.3361, 0.75, 0.2895, 0.75, 0.2895, 0.75, 0.2895, 0.5649, 0.2895, 0.5649, 0.3361, 0.5649, 0.3361, 0.5649, 0.2895, 0.75, 0.2895, 0.75, 0.2895, 0.5649, 0.2895, 0.5649, 0.2895, 0.75, 0.2895, 0.75, 0.2895, 0.5649, 0.2895, 0.5649, 0.2895, 0.5649, 0.2895, 0.5649, 0.3361, 0.5649, 0.3361, 0.5649, 0.3361, 0.75, 0.3361, 0.75, 0.2895, 0.75, 0.2895, 0.75, 0.3361, 0.5649, 0.3361, 0.5649, 0.3361, 0.75, 0.3361, 0.75, 0.2895, 0.5649, 0.2895, 0.5649, 0.3361, 0.5649, 0.3361, 0.5649, 0.3361, 0.5649, 0.3361, 0.5649, 0.3361, 0.75, 0.3361, 0.75, 0.3361, 0.75, 0.3361, 0.75, 0.2895, 0.75, 0.2895, 0.75, 0.2895, 0.75, 0.2895, 0.75, 0.2895, 0.5649, 0.2895, 0.5649, 0.2895, 0.5649, 0.2895, 0.5649, 0.3361, 0.5649, 0.3361, 0.5649, 0.3361, 0.5649, 0.3361, 0.5649, 0.3361, 0.75, 0.3361, 0.75, 0.3361, 0.75, 0.3361, 0.75, 0.2895, 0.75, 0.2895, 0.75, 0.2895, 0.75, 0.2895, 0.75, 0.2895, 0.5649, 0.2895, 0.5649, 0.2895, 0.5649, 0.3361, 0.5649, 0.3361, 0.5649, 0.2895, 0.5649, 0.3361, 0.5649, 0.3361, 0.75, 0.3361, 0.75, 0.3361, 0.5649, 0.3361, 0.75, 0.2895, 0.75, 0.2895, 0.75, 0.3361, 0.75, 0.2895, 0.75, 0.2895, 0.5649, 0.2895, 0.5649, 0.2895, 0.75, 0.2895, 0.5649, 0.2895, 0.5649, 0.3361, 0.5649, 0.3361, 0.5649, 0.3361, 0.5649, 0.3361, 0.5649, 0.3361, 0.75, 0.3361, 0.75, 0.3361, 0.75, 0.3361, 0.75, 0.2895, 0.75, 0.2895, 0.75, 0.2895, 0.75, 0.2895, 0.75, 0.2895, 0.5649, 0.2895, 0.5649, 0.3361, 0.5649, 0.2895, 0.5649, 0.2895, 0.75, 0.3361, 0.75, 0.375, 0.5, 0.625, 0.5, 0.625, 0.5649, 0.625, 0.75, 0.625, 0.75, 0.375, 0.75, 0.375, 0.75, 0.375, 0.5649, 0.375, 0.5, 0.375, 0.5649, 0.375, 0.75, 0.375, 0.75, 0.625, 0.75, 0.625, 0.75, 0.625, 0.5649, 0.625, 0.5])
me_cube_001.use_remesh_preserve_volume = False
me_cube_001.use_remesh_preserve_attributes = False
me_cube_001.use_mirror_vertex_groups = False
me_cube_001.update()

# ---- objects
ob_cube = bpy.data.objects.new('Cube', me_cube_001)

# ---- transforms, parenting, visibility, modifiers, constraints
ob_cube.location = (0.0, 0.0, 1.023)
ob_cube.lineart.crease_threshold = 0.0

# ---- collection membership
col_collection.objects.link(ob_cube)

# ---- scene / render settings (as saved in the file)
scene.frame_start = 1; scene.frame_end = 250; scene.frame_set(1)
scene.render.engine = 'BLENDER_EEVEE_NEXT'
scene.cycles.use_denoising = False
scene.cycles.samples = 128
scene.cycles.sampling_pattern = 'TABULATED_SOBOL'
scene.cycles.use_adaptive_sampling = False
scene.cycles.use_light_tree = False
scene.view_settings.view_transform = 'Filmic'
bpy.context.view_layer.update()

# ---- added for rendering (the .blend has no active camera and no usable light): camera, sun
cam_auto = bpy.data.cameras.new('AutoCamera')
cam_auto.lens = 50.0
cam_auto.sensor_width = 36.0
cam_auto.clip_end = 1000.0
ob_auto_camera = bpy.data.objects.new('AutoCamera', cam_auto)
scene.collection.objects.link(ob_auto_camera)
ob_auto_camera.location = (17.8496, -22.3797, 20.8089)
ob_auto_camera.rotation_euler = (1.09748, -7.21219e-08, 0.694738)
scene.camera = ob_auto_camera
light_auto_sun = bpy.data.lights.new('AutoSun', 'SUN')
light_auto_sun.energy = 3.0
light_auto_sun.angle = 0.0523599
ob_auto_sun = bpy.data.objects.new('AutoSun', light_auto_sun)
scene.collection.objects.link(ob_auto_sun)
ob_auto_sun.rotation_euler = (0.872665, 0.174533, 0.523599)
bpy.context.view_layer.update()
